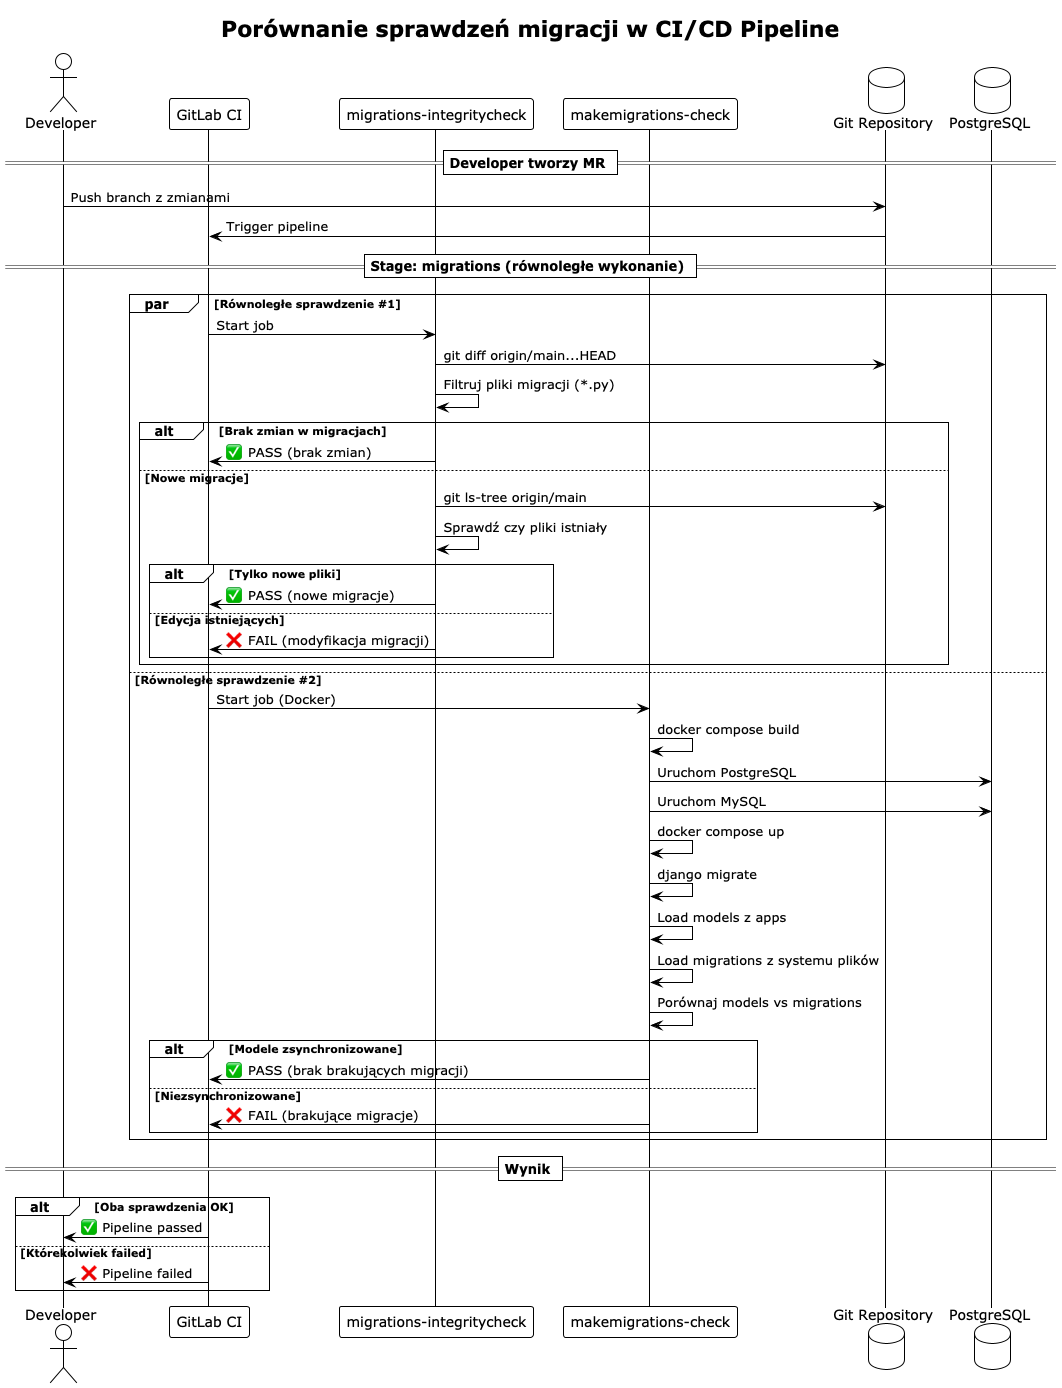

The diagram above was rendered by PlantUML. Its source (embedded in the PNG):
@startuml Migration Checks Comparison
!theme plain

title Porównanie sprawdzeń migracji w CI/CD Pipeline

actor Developer
participant "GitLab CI" as CI
participant "migrations-integritycheck" as IntCheck
participant "makemigrations-check" as MakeCheck
database "Git Repository" as Git
database "PostgreSQL" as DB

== Developer tworzy MR ==
Developer -> Git: Push branch z zmianami
Git -> CI: Trigger pipeline

== Stage: migrations (równoległe wykonanie) ==

par Równoległe sprawdzenie #1
    CI -> IntCheck: Start job
    IntCheck -> Git: git diff origin/main...HEAD
    IntCheck -> IntCheck: Filtruj pliki migracji (*.py)
    
    alt Brak zmian w migracjach
        IntCheck -> CI: ✅ PASS (brak zmian)
    else Nowe migracje
        IntCheck -> Git: git ls-tree origin/main
        IntCheck -> IntCheck: Sprawdź czy pliki istniały
        alt Tylko nowe pliki
            IntCheck -> CI: ✅ PASS (nowe migracje)
        else Edycja istniejących
            IntCheck -> CI: ❌ FAIL (modyfikacja migracji)
        end
    end
else Równoległe sprawdzenie #2
    CI -> MakeCheck: Start job (Docker)
    MakeCheck -> MakeCheck: docker compose build
    MakeCheck -> DB: Uruchom PostgreSQL
    MakeCheck -> DB: Uruchom MySQL
    MakeCheck -> MakeCheck: docker compose up
    MakeCheck -> MakeCheck: django migrate
    MakeCheck -> MakeCheck: Load models z apps
    MakeCheck -> MakeCheck: Load migrations z systemu plików
    MakeCheck -> MakeCheck: Porównaj models vs migrations
    
    alt Modele zsynchronizowane
        MakeCheck -> CI: ✅ PASS (brak brakujących migracji)
    else Niezsynchronizowane
        MakeCheck -> CI: ❌ FAIL (brakujące migracje)
    end
end

== Wynik ==
alt Oba sprawdzenia OK
    CI -> Developer: ✅ Pipeline passed
else Którekolwiek failed
    CI -> Developer: ❌ Pipeline failed
end

@enduml